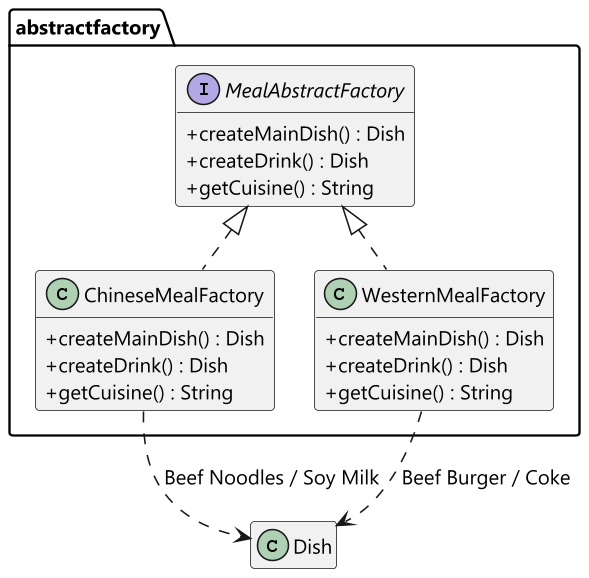

The diagram above was rendered by PlantUML. Its source (embedded in the PNG):
@startuml
skinparam dpi 150
skinparam classAttributeIconSize 0
skinparam shadowing false
skinparam defaultFontName "Segoe UI"
skinparam defaultFontSize 13
skinparam nodesep 26
skinparam ranksep 40
hide empty members

package "abstractfactory" {
  interface MealAbstractFactory {
    + createMainDish() : Dish
    + createDrink() : Dish
    + getCuisine() : String
  }
  class ChineseMealFactory {
    + createMainDish() : Dish
    + createDrink() : Dish
    + getCuisine() : String
  }
  class WesternMealFactory {
    + createMainDish() : Dish
    + createDrink() : Dish
    + getCuisine() : String
  }
}

class Dish

MealAbstractFactory <|.. ChineseMealFactory
MealAbstractFactory <|.. WesternMealFactory
ChineseMealFactory ..> Dish : "Beef Noodles / Soy Milk"
WesternMealFactory ..> Dish : "Beef Burger / Coke"
@enduml